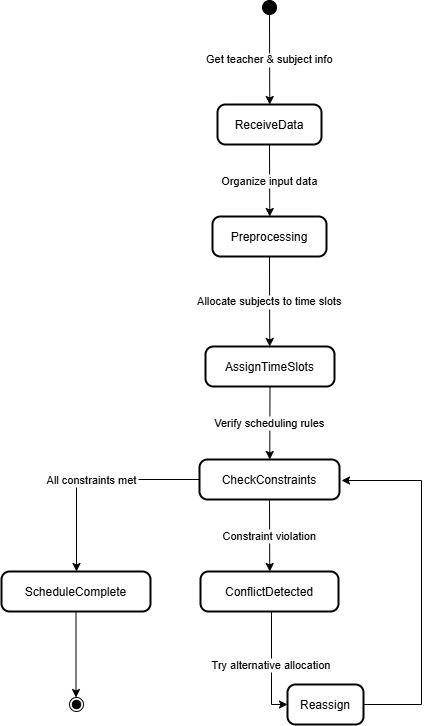

The diagram above was exported from draw.io. Its source (the exported page's mxGraphModel, read from the mxfile embedded in the PNG):
<mxGraphModel dx="1613" dy="653" grid="1" gridSize="10" guides="1" tooltips="1" connect="1" arrows="1" fold="1" page="1" pageScale="1" pageWidth="850" pageHeight="1100" math="0" shadow="0">
  <root>
    <mxCell id="0" />
    <mxCell id="1" parent="0" />
    <mxCell id="JngZ8zvHwcMJ-ENQ_sTp-1" value="" style="ellipse;fillColor=strokeColor;" vertex="1" parent="1">
      <mxGeometry x="481" y="60" width="14" height="14" as="geometry" />
    </mxCell>
    <mxCell id="JngZ8zvHwcMJ-ENQ_sTp-2" value="ReceiveData" style="rounded=1;arcSize=20;strokeWidth=2" vertex="1" parent="1">
      <mxGeometry x="436" y="164" width="104" height="40" as="geometry" />
    </mxCell>
    <mxCell id="JngZ8zvHwcMJ-ENQ_sTp-3" value="Preprocessing" style="rounded=1;arcSize=20;strokeWidth=2" vertex="1" parent="1">
      <mxGeometry x="431" y="276" width="114" height="40" as="geometry" />
    </mxCell>
    <mxCell id="JngZ8zvHwcMJ-ENQ_sTp-4" value="AssignTimeSlots" style="rounded=1;arcSize=20;strokeWidth=2" vertex="1" parent="1">
      <mxGeometry x="424" y="406" width="129" height="40" as="geometry" />
    </mxCell>
    <mxCell id="JngZ8zvHwcMJ-ENQ_sTp-5" value="CheckConstraints" style="rounded=1;arcSize=20;strokeWidth=2" vertex="1" parent="1">
      <mxGeometry x="418" y="519" width="140" height="40" as="geometry" />
    </mxCell>
    <mxCell id="JngZ8zvHwcMJ-ENQ_sTp-6" value="ScheduleComplete" style="rounded=1;arcSize=20;strokeWidth=2" vertex="1" parent="1">
      <mxGeometry x="220" y="631" width="149" height="40" as="geometry" />
    </mxCell>
    <mxCell id="JngZ8zvHwcMJ-ENQ_sTp-7" value="ConflictDetected" style="rounded=1;arcSize=20;strokeWidth=2" vertex="1" parent="1">
      <mxGeometry x="419" y="631" width="138" height="40" as="geometry" />
    </mxCell>
    <mxCell id="JngZ8zvHwcMJ-ENQ_sTp-8" value="Reassign" style="rounded=1;arcSize=20;strokeWidth=2" vertex="1" parent="1">
      <mxGeometry x="506" y="744" width="76" height="40" as="geometry" />
    </mxCell>
    <mxCell id="JngZ8zvHwcMJ-ENQ_sTp-9" value="" style="ellipse;shape=endState;fillColor=strokeColor;" vertex="1" parent="1">
      <mxGeometry x="288" y="757" width="14" height="14" as="geometry" />
    </mxCell>
    <mxCell id="JngZ8zvHwcMJ-ENQ_sTp-10" value="Get teacher &amp; subject info" style="startArrow=none;;exitX=0.5;exitY=1;entryX=0.5;entryY=0;rounded=0;edgeStyle=elbowEdgeStyle;" edge="1" parent="1" source="JngZ8zvHwcMJ-ENQ_sTp-1" target="JngZ8zvHwcMJ-ENQ_sTp-2">
      <mxGeometry relative="1" as="geometry" />
    </mxCell>
    <mxCell id="JngZ8zvHwcMJ-ENQ_sTp-11" value="Organize input data" style="startArrow=none;;exitX=0.5;exitY=1;entryX=0.5;entryY=0.01;rounded=0;edgeStyle=elbowEdgeStyle;" edge="1" parent="1" source="JngZ8zvHwcMJ-ENQ_sTp-2" target="JngZ8zvHwcMJ-ENQ_sTp-3">
      <mxGeometry relative="1" as="geometry" />
    </mxCell>
    <mxCell id="JngZ8zvHwcMJ-ENQ_sTp-12" value="Allocate subjects to time slots" style="startArrow=none;;exitX=0.5;exitY=1.01;entryX=0.5;entryY=0.01;rounded=0;edgeStyle=elbowEdgeStyle;" edge="1" parent="1" source="JngZ8zvHwcMJ-ENQ_sTp-3" target="JngZ8zvHwcMJ-ENQ_sTp-4">
      <mxGeometry relative="1" as="geometry" />
    </mxCell>
    <mxCell id="JngZ8zvHwcMJ-ENQ_sTp-13" value="Verify scheduling rules" style="startArrow=none;;exitX=0.5;exitY=1.01;entryX=0.5;entryY=-0.01;rounded=0;edgeStyle=elbowEdgeStyle;" edge="1" parent="1" source="JngZ8zvHwcMJ-ENQ_sTp-4" target="JngZ8zvHwcMJ-ENQ_sTp-5">
      <mxGeometry relative="1" as="geometry" />
    </mxCell>
    <mxCell id="JngZ8zvHwcMJ-ENQ_sTp-14" value="All constraints met" style="startArrow=none;;exitX=0;exitY=0.5;entryX=0.5;entryY=0;rounded=0;edgeStyle=elbowEdgeStyle;exitDx=0;exitDy=0;" edge="1" parent="1" source="JngZ8zvHwcMJ-ENQ_sTp-5" target="JngZ8zvHwcMJ-ENQ_sTp-6">
      <mxGeometry relative="1" as="geometry">
        <Array as="points">
          <mxPoint x="295" y="590" />
        </Array>
      </mxGeometry>
    </mxCell>
    <mxCell id="JngZ8zvHwcMJ-ENQ_sTp-15" value="Constraint violation" style="startArrow=none;;exitX=0.5;exitY=0.99;entryX=0.5;entryY=0;rounded=0;edgeStyle=elbowEdgeStyle;" edge="1" parent="1" source="JngZ8zvHwcMJ-ENQ_sTp-5" target="JngZ8zvHwcMJ-ENQ_sTp-7">
      <mxGeometry relative="1" as="geometry" />
    </mxCell>
    <mxCell id="JngZ8zvHwcMJ-ENQ_sTp-16" value="Try alternative allocation" style="startArrow=none;;exitX=0.5;exitY=1;entryX=0;entryY=0.5;rounded=0;edgeStyle=elbowEdgeStyle;entryDx=0;entryDy=0;" edge="1" parent="1" source="JngZ8zvHwcMJ-ENQ_sTp-7" target="JngZ8zvHwcMJ-ENQ_sTp-8">
      <mxGeometry relative="1" as="geometry">
        <Array as="points">
          <mxPoint x="490" y="710" />
        </Array>
      </mxGeometry>
    </mxCell>
    <mxCell id="JngZ8zvHwcMJ-ENQ_sTp-17" value="" style="startArrow=none;;exitX=1;exitY=0.5;rounded=0;edgeStyle=elbowEdgeStyle;exitDx=0;exitDy=0;" edge="1" parent="1" source="JngZ8zvHwcMJ-ENQ_sTp-8">
      <mxGeometry relative="1" as="geometry">
        <Array as="points">
          <mxPoint x="640" y="650" />
        </Array>
        <mxPoint x="560" y="540" as="targetPoint" />
      </mxGeometry>
    </mxCell>
    <mxCell id="JngZ8zvHwcMJ-ENQ_sTp-18" value="" style="startArrow=none;;exitX=0.5;exitY=1;entryX=0.47;entryY=-0.03;rounded=0;edgeStyle=elbowEdgeStyle;" edge="1" parent="1" source="JngZ8zvHwcMJ-ENQ_sTp-6" target="JngZ8zvHwcMJ-ENQ_sTp-9">
      <mxGeometry relative="1" as="geometry" />
    </mxCell>
  </root>
</mxGraphModel>